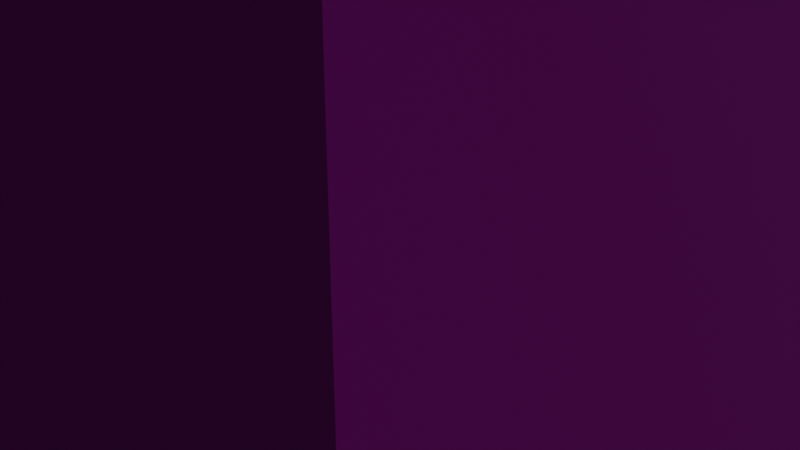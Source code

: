 # Source: residence.blend  (saved by Blender 3.5.10; exported with 4.5.12 LTS)
import bpy
from mathutils import Matrix  # noqa: F401  (used for matrix-valued properties, if any)

bpy.ops.wm.read_factory_settings(use_empty=True)
scene = bpy.context.scene
scene.name = 'Scene'

# ---- collections
col_collection = bpy.data.collections.new('Collection'); scene.collection.children.link(col_collection)

# ---- images (referenced by path relative to the original .blend; pixels are not part of the script)
import os
ASSET_DIR = os.environ.get("B2B_ASSET_DIR", "")  # directory of the original .blend (textures are referenced by path, not embedded)
HERE = os.path.dirname(os.path.abspath(__file__))  # packed textures are extracted next to this script under _unpacked/

def load_image(name, relpath, width, height, colorspace="sRGB"):
    """Load a texture the original file referenced (path relative to the .blend, or extracted next to this script)."""
    p = next((c for c in (os.path.join(HERE, relpath), os.path.join(ASSET_DIR, relpath)) if relpath and os.path.exists(c)), "")
    if p:
        img = bpy.data.images.load(p, check_existing=True)
        img.name = name
    else:  # same state as the original file: an image datablock whose file is absent (Cycles renders it pink)
        img = bpy.data.images.new(name, width, height)
        img.source = "FILE"
        img.filepath = "//" + (relpath or name)
    img.colorspace_settings.name = colorspace
    return img
img_house_png = load_image('house.png', 'Textures/house.png', 1024, 1024, 'sRGB')
img_residencenormal_png = load_image('residencenormal.png', 'Textures/residencenormal.png', 1024, 1024, 'sRGB')

# ---- materials (node trees are filled in below, after node groups)
mat_material = bpy.data.materials.new('Material')
mat_material.alpha_threshold = 0.0
mat_material.use_transparent_shadow = False
mat_material.roughness = 0.5
mat_material.line_color = (0.0, 0.0, 0.0, 1.0)

# ---- material node trees
mat_material.use_nodes = True; mat_material.node_tree.nodes.clear()
_N = mat_material.node_tree.nodes; _L = mat_material.node_tree.links
n0 = _N.new('ShaderNodeOutputMaterial'); n0.name = 'Material Output'; n0.location = (300, 300)
n1 = _N.new('ShaderNodeBsdfPrincipled'); n1.name = 'Principled BSDF'; n1.location = (10, 300)
n1.distribution = 'GGX'
n1.subsurface_method = 'RANDOM_WALK_SKIN'
n1.inputs[3].default_value = 1.45
n1.inputs[27].default_value = (0.0, 0.0, 0.0, 1.0)
n1.inputs[28].default_value = 1.0
n2 = _N.new('ShaderNodeTexImage'); n2.name = 'Image Texture'; n2.location = (-377, 215)
n2.image = img_house_png
n3 = _N.new('ShaderNodeTexImage'); n3.name = 'Image Texture.001'; n3.location = (-566, -109)
n3.image = img_residencenormal_png
_L.new(n1.outputs[0], n0.inputs[0])
_L.new(n2.outputs[0], n1.inputs[0])
_L.new(n3.outputs[0], n1.inputs[5])
n0.is_active_output = True

# ---- world
world_world = bpy.data.worlds.new('World'); scene.world = world_world
world_world.use_nodes = True; world_world.node_tree.nodes.clear()
_N = world_world.node_tree.nodes; _L = world_world.node_tree.links
n0 = _N.new('ShaderNodeOutputWorld'); n0.name = 'World Output'; n0.location = (300, 300)
n1 = _N.new('ShaderNodeBackground'); n1.name = 'Background'; n1.location = (10, 300)
n1.inputs[0].default_value = (0.05088, 0.05088, 0.05088, 1.0)
_L.new(n1.outputs[0], n0.inputs[0])
n0.is_active_output = True
world_world.color = (0.05088, 0.05088, 0.05088)
world_world.use_sun_shadow = False
world_world.sun_shadow_jitter_overblur = 0.0

# ---- cameras
cam_camera = bpy.data.cameras.new('Camera')
cam_camera.clip_end = 100.0
cam_camera.ortho_scale = 7.314

# ---- lights
light_light = bpy.data.lights.new('Light', 'POINT')
light_light.transmission_factor = 0.0
light_light.energy = 1000.0
light_light.shadow_soft_size = 0.1
light_light.shadow_maximum_resolution = 0.006
light_light.use_absolute_resolution = True

# ---- meshes
me_cube = bpy.data.meshes.new('Cube')
me_cube.from_pydata([(1.0, 1.0, 1.0), (1.0, 1.0, -1.0), (1.0, -1.0, 1.0), (1.0, -1.0, -1.0), (-1.0, 1.0, 1.0), (-1.0, 1.0, -1.0), (-1.0, -1.0, 1.0), (-1.0, -1.0, -1.0)], [], [(0, 4, 6, 2), (3, 2, 6, 7), (7, 6, 4, 5), (5, 1, 3, 7), (1, 0, 2, 3), (5, 4, 0, 1)])
_uv = me_cube.uv_layers.new(name='UVMap')
_uv.uv.foreach_set('vector', [0.9421, 0.0008026, 0.9894, 0.0008026, 0.9894, 0.04808, 0.9421, 0.04808, 0.9993, -0.001295, 0.9993, 1.001, 0.000651, 1.001, 0.000651, -0.001295, 1.003, -0.001401, 1.003, 1.001, 0.0, 1.001, 0.0, -0.001401, 0.3333, 0.0, 0.6667, 2.98e-08, 0.6667, 0.3333, 0.3333, 0.3333, 1.005, -0.002395, 1.005, 1.002, -0.004713, 1.002, -0.004713, -0.002395, 0.9997, -0.001451, 0.9993, 1.001, 0.0, 1.001, 0.0003256, -0.001451])
me_cube.materials.append(mat_material)
me_cube.use_mirror_vertex_groups = False
me_cube.update()

# ---- objects
ob_cube = bpy.data.objects.new('Cube', me_cube)
ob_light = bpy.data.objects.new('Light', light_light)
ob_camera = bpy.data.objects.new('Camera', cam_camera)

# ---- transforms, parenting, visibility, modifiers, constraints
ob_cube.location = (0.0, 0.0, 0.0)
ob_cube.scale = (5.0, 5.0, 15.0)
ob_cube.lock_rotations_4d = False
ob_cube.empty_display_type = 'ARROWS'
ob_cube.lineart.crease_threshold = 0.0
ob_light.location = (4.076, 1.005, 5.904)
ob_light.rotation_euler = (0.6503, 0.05522, 1.866)
ob_light.lock_rotations_4d = False
ob_light.empty_display_type = 'ARROWS'
ob_light.color = (0.0, 0.0, 0.0, 0.0)
ob_light.lineart.crease_threshold = 0.0
ob_camera.location = (7.359, -6.926, 4.958)
ob_camera.rotation_euler = (1.109, 0.0, 0.8149)
ob_camera.lock_rotations_4d = False
ob_camera.empty_display_type = 'ARROWS'
ob_camera.color = (0.0, 0.0, 0.0, 0.0)
ob_camera.display_type = 'WIRE'
ob_camera.lineart.crease_threshold = 0.0

# ---- collection membership
col_collection.objects.link(ob_cube)
col_collection.objects.link(ob_light)
col_collection.objects.link(ob_camera)

# ---- scene / render settings (as saved in the file)
scene.camera = ob_camera
scene.frame_start = 1; scene.frame_end = 250; scene.frame_set(57)
scene.render.engine = 'BLENDER_EEVEE_NEXT'
scene.cycles.sampling_pattern = 'TABULATED_SOBOL'
scene.view_settings.view_transform = 'Filmic'
bpy.context.view_layer.update()
